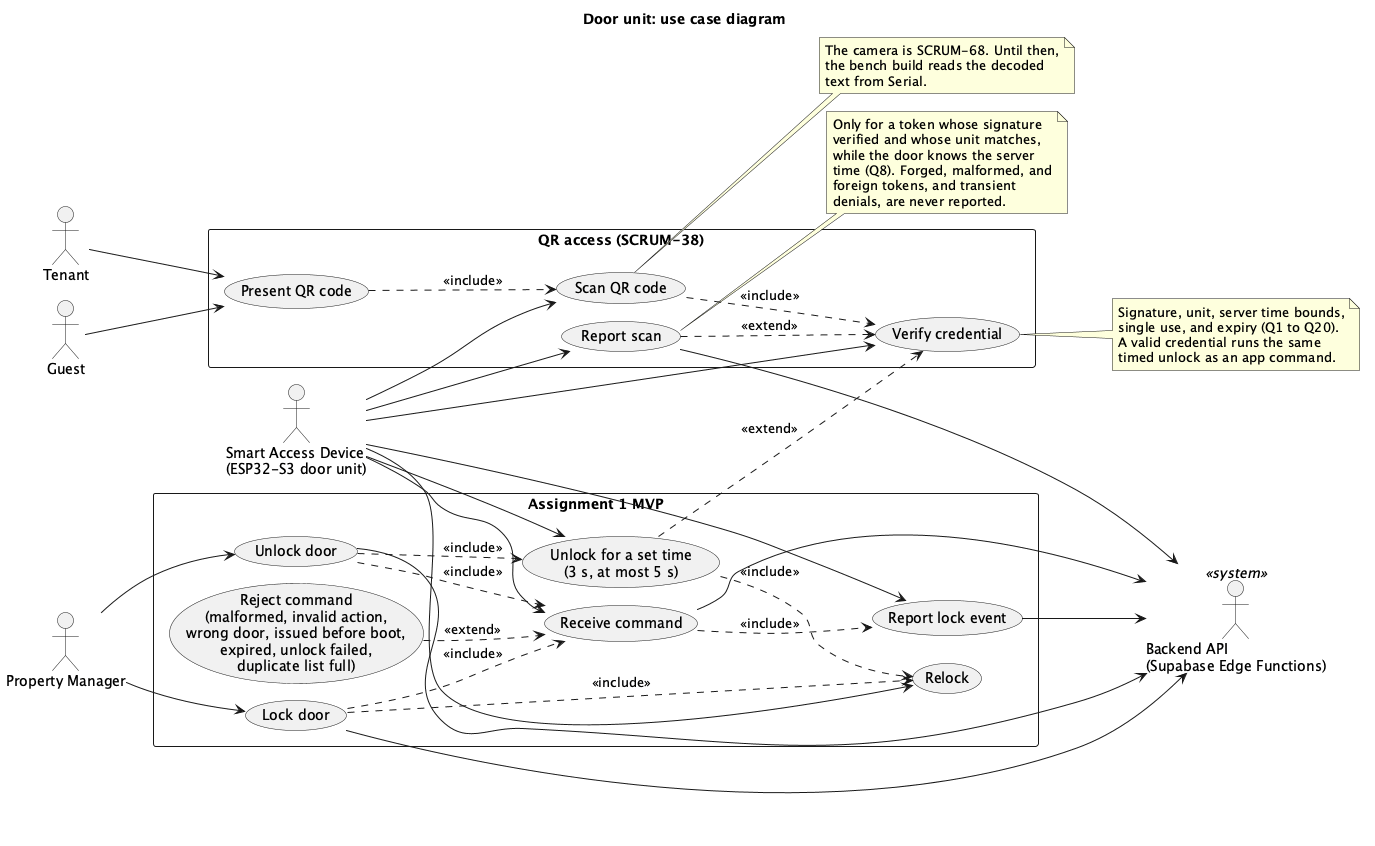

The diagram above was rendered by PlantUML. Its source (embedded in the PNG):
@startuml firmware-use-case-diagram
!pragma layout smetana
' Door unit use cases (SCRUM-55). The MVP boundary is what Assignment 1
' demonstrates; the QR access boundary is what SCRUM-38 added.
' To render: java -jar plantuml.jar -tsvg docs/firmware/diagrams/use-case-diagram.puml
' Run it again with -tpng for the report image. PlantUML uses only the last -t flag.

title Door unit: use case diagram

left to right direction
skinparam packageStyle rectangle
skinparam shadowing false

actor "Property Manager" as Manager
actor "Tenant" as Tenant
actor "Guest" as Guest
actor "Smart Access Device\n(ESP32-S3 door unit)" as Device
actor "Backend API\n(Supabase Edge Functions)" as Backend <<system>>

rectangle "Assignment 1 MVP" {
  usecase "Lock door" as Lock
  usecase "Unlock door" as Unlock
  usecase "Receive command" as Receive
  usecase "Unlock for a set time\n(3 s, at most 5 s)" as Timed
  usecase "Relock" as Relock
  usecase "Report lock event" as Report
  usecase "Reject command\n(malformed, invalid action,\nwrong door, issued before boot,\nexpired, unlock failed,\nduplicate list full)" as Reject
}

rectangle "QR access (SCRUM-38)" {
  usecase "Present QR code" as Present
  usecase "Scan QR code" as Scan
  usecase "Verify credential" as Verify
  usecase "Report scan" as ReportScan
}

Manager --> Lock
Manager --> Unlock
Lock --> Backend
Unlock --> Backend

Device --> Receive
Device --> Timed
Device --> Relock
Device --> Report
Receive --> Backend
Report --> Backend

Unlock ..> Receive : <<include>>
Lock ..> Receive : <<include>>
Unlock ..> Timed : <<include>>
Lock ..> Relock : <<include>>
Timed ..> Relock : <<include>>
Receive ..> Report : <<include>>
Reject ..> Receive : <<extend>>

Tenant --> Present
Guest --> Present
Device --> Scan
Device --> Verify
Device --> ReportScan
ReportScan --> Backend
Present ..> Scan : <<include>>
Scan ..> Verify : <<include>>
ReportScan ..> Verify : <<extend>>
Timed ..> Verify : <<extend>>

note right of Scan
  The camera is SCRUM-68. Until then,
  the bench build reads the decoded
  text from Serial.
end note

note right of Verify
  Signature, unit, server time bounds,
  single use, and expiry (Q1 to Q20).
  A valid credential runs the same
  timed unlock as an app command.
end note

note right of ReportScan
  Only for a token whose signature
  verified and whose unit matches,
  while the door knows the server
  time (Q8). Forged, malformed, and
  foreign tokens, and transient
  denials, are never reported.
end note

@enduml